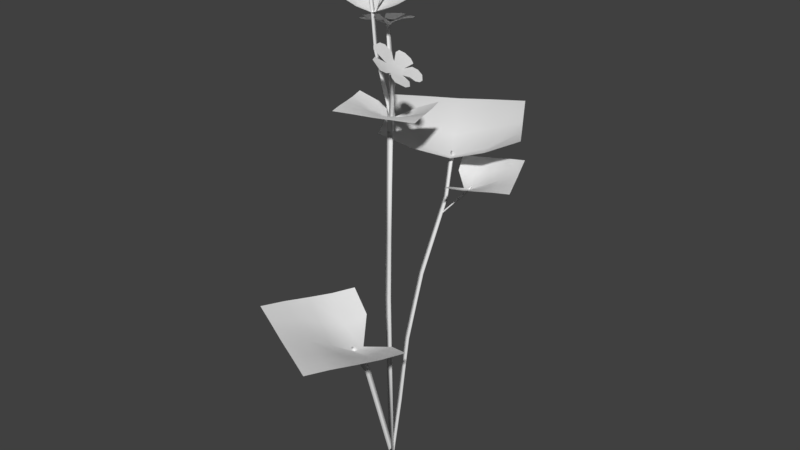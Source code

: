 # Source: Plant_Geranium_01.blend  (saved by Blender 2.78.0; exported with 4.5.12 LTS)
import bpy
from mathutils import Matrix  # noqa: F401  (used for matrix-valued properties, if any)

bpy.ops.wm.read_factory_settings(use_empty=True)
scene = bpy.context.scene
scene.name = 'Scene'

# ---- collections
col_collection_1 = bpy.data.collections.new('Collection 1'); scene.collection.children.link(col_collection_1)

# ---- materials (node trees are filled in below, after node groups)
mat_plant_geranium_01 = bpy.data.materials.new('plant_geranium_01')
mat_plant_geranium_01.alpha_threshold = 0.0
mat_plant_geranium_01.use_transparent_shadow = False
mat_plant_geranium_01.roughness = 0.5
mat_leaf = bpy.data.materials.new('Leaf')
mat_leaf.alpha_threshold = 0.0
mat_leaf.use_transparent_shadow = False
mat_leaf.roughness = 0.5

# ---- material node trees

# ---- world
world_world = bpy.data.worlds.new('World'); scene.world = world_world
world_world.color = (0.05088, 0.05088, 0.05088)
world_world.use_sun_shadow = False
world_world.sun_shadow_jitter_overblur = 0.0
world_world.cycles.sampling_method = 'MANUAL'

# ---- meshes
me_cylinder_001 = bpy.data.meshes.new('Cylinder.001')
me_cylinder_001.from_pydata([(0.1232, -0.07035, 0.07191), (-0.05371, -0.1265, 0.07191), (0.08036, 0.06474, 0.06959), (-0.09659, 0.008569, 0.06959), (0.09108, 0.03097, 0.0682), (0.1018, -0.002804, 0.06968), (0.1125, -0.03658, 0.0717), (0.079, -0.08439, 0.07166), (0.03476, -0.09843, 0.07075), (-0.009473, -0.1125, 0.07166), (-0.06443, -0.09274, 0.0717), (-0.07515, -0.05897, 0.06968), (-0.08587, -0.0252, 0.06828), (-0.05235, 0.02261, 0.05118), (-0.0009266, 0.01401, 0.02975), (0.03612, 0.0507, 0.05061), (0.06828, -0.05062, 0.06631), (0.05756, -0.01685, 0.05519), (0.04684, 0.01692, 0.04129), (0.02405, -0.06466, 0.06172), (0.01333, -0.03089, 0.04376), (0.003516, 1.354e-05, 0.02682), (-0.02019, -0.0787, 0.06631), (-0.03091, -0.04493, 0.05574), (-0.04163, -0.01116, 0.04507), (-0.1034, 0.04369, 0.289), (0.0108, 0.06323, 0.289), (-0.08848, -0.04349, 0.2875), (0.02572, -0.02395, 0.2875), (-0.09221, -0.0217, 0.2867), (-0.09594, 9.801e-05, 0.2876), (-0.09967, 0.02189, 0.2888), (-0.07485, 0.04857, 0.2888), (-0.0463, 0.05346, 0.2882), (-0.01775, 0.05835, 0.2888), (0.01453, 0.04144, 0.2888), (0.01826, 0.01964, 0.2876), (0.02199, -0.002153, 0.2867), (-0.002826, -0.02883, 0.276), (-0.03388, -0.01911, 0.2627), (-0.05993, -0.03861, 0.2757), (-0.07112, 0.02678, 0.2855), (-0.06739, 0.004984, 0.2785), (-0.06366, -0.01681, 0.2699), (-0.04257, 0.03167, 0.2826), (-0.03884, 0.00987, 0.2714), (-0.03542, -0.01007, 0.2608), (-0.01402, 0.03655, 0.2855), (-0.01029, 0.01476, 0.2789), (-0.006556, -0.007039, 0.2722), (-0.04874, 0.07595, 0.2237), (-0.02759, 0.07591, 0.2378), (-0.01519, 0.06799, 0.2441), (-0.01449, 0.05443, 0.2488), (-0.02964, 0.03513, 0.2507), (-0.04218, 0.03415, 0.2474), (-0.05731, 0.04769, 0.2306), (-0.05427, 0.02711, 0.2462), (-0.06281, 0.01591, 0.2474), (-0.09084, 0.01507, 0.2394), (-0.0976, 0.02685, 0.2335), (-0.08354, 0.05364, 0.2209), (-0.09869, 0.04146, 0.2284), (-0.1163, 0.03615, 0.225), (-0.1267, 0.04304, 0.2196), (-0.1333, 0.06652, 0.2099), (-0.1276, 0.07766, 0.2079), (-0.1064, 0.08248, 0.2125), (-0.08262, 0.0758, 0.2138), (-0.1059, 0.0938, 0.2089), (-0.1102, 0.1073, 0.2032), (-0.1018, 0.1186, 0.2019), (-0.08595, 0.1247, 0.2045), (-0.07246, 0.1218, 0.2095), (-0.06579, 0.09331, 0.213), (-0.05546, 0.123, 0.2141), (-0.04158, 0.1251, 0.2174), (-0.02756, 0.1153, 0.2248), (-0.02366, 0.1043, 0.2296), (-0.02679, 0.09325, 0.2323), (-0.03897, 0.08497, 0.2315), (-0.06426, 0.1122, 0.2151), (-0.06837, 0.1079, 0.2153), (-0.06157, 0.0788, 0.2136), (-0.05682, 0.06651, 0.219), (-0.06903, 0.06116, 0.2172), (-0.07508, 0.06916, 0.2128), (-0.07341, 0.08004, 0.2097), (-0.05259, 0.03855, 0.2364), (-0.03183, 0.08166, 0.2282), (-0.09073, 0.04507, 0.223), (-0.09812, 0.08159, 0.2088), (-0.06492, 0.104, 0.2111), (-0.06433, 0.06791, 0.2047), (0.0794, -0.05629, 0.1616), (0.1031, -0.06278, 0.1553), (0.1135, -0.07378, 0.1501), (0.1137, -0.08794, 0.1525), (0.1002, -0.1044, 0.1648), (0.08943, -0.1026, 0.1719), (0.07123, -0.08352, 0.1721), (0.07886, -0.1071, 0.18), (0.07121, -0.1167, 0.1869), (0.04717, -0.1112, 0.2025), (0.04172, -0.0975, 0.2037), (0.04893, -0.0714, 0.1852), (0.04122, -0.08216, 0.2013), (0.02594, -0.08362, 0.2121), (0.01725, -0.07414, 0.2163), (0.0123, -0.04841, 0.2151), (0.01747, -0.03818, 0.2097), (0.03584, -0.03806, 0.197), (0.05037, -0.04873, 0.1802), (0.03661, -0.02648, 0.1944), (0.0333, -0.01152, 0.194), (0.04076, -0.001772, 0.1871), (0.05456, 0.0009065, 0.1772), (0.06604, -0.005142, 0.1704), (0.0653, -0.03448, 0.1673), (0.08064, -0.007836, 0.1608), (0.0926, -0.008811, 0.1528), (0.1043, -0.02213, 0.1471), (0.1073, -0.03432, 0.1473), (0.1043, -0.04505, 0.1513), (0.09367, -0.05084, 0.1596), (0.07279, -0.01698, 0.1679), (0.06914, -0.02044, 0.171), (0.06459, -0.04929, 0.1644), (0.0683, -0.06307, 0.1643), (0.05768, -0.06581, 0.1721), (0.05273, -0.05617, 0.1738), (0.05448, -0.04531, 0.1706), (0.07602, -0.09433, 0.1723), (0.09507, -0.05454, 0.1521), (0.04352, -0.07891, 0.1919), (0.03826, -0.03951, 0.1884), (0.06736, -0.02396, 0.1656), (0.05359, -0.0575, 0.1603), (0.0137, 0.008531, 0.3825), (0.03718, 0.0004342, 0.3879), (0.0477, -0.01154, 0.3891), (0.04555, -0.02516, 0.3932), (0.02663, -0.03911, 0.4005), (0.01411, -0.03588, 0.4019), (-0.0006327, -0.01647, 0.3919), (0.0007599, -0.03876, 0.4052), (-0.009975, -0.04694, 0.4094), (-0.03768, -0.03836, 0.4123), (-0.04185, -0.02447, 0.4093), (-0.02515, -0.001796, 0.3925), (-0.03986, -0.009696, 0.405), (-0.0583, -0.009008, 0.4082), (-0.06706, 0.001278, 0.4071), (-0.0686, 0.02664, 0.4006), (-0.06071, 0.03575, 0.3967), (-0.0388, 0.03336, 0.3932), (-0.01961, 0.01976, 0.3857), (-0.03594, 0.04435, 0.3897), (-0.03735, 0.05916, 0.386), (-0.0268, 0.06749, 0.3818), (-0.009915, 0.06818, 0.3785), (0.00273, 0.06081, 0.3781), (0.0005963, 0.03139, 0.3788), (0.01967, 0.05622, 0.3762), (0.03375, 0.05365, 0.3742), (0.04546, 0.03927, 0.3759), (0.047, 0.02716, 0.3789), (0.0416, 0.01728, 0.3825), (0.02791, 0.01319, 0.3862), (0.008766, 0.04853, 0.3803), (0.003832, 0.0457, 0.382), (-0.0001889, 0.01633, 0.3778), (0.001904, 0.002599, 0.381), (-0.01121, 0.001418, 0.3838), (-0.01548, 0.01134, 0.3819), (-0.01156, 0.02152, 0.3785), (0.002579, -0.02725, 0.3955), (0.03199, 0.00832, 0.3805), (-0.03352, -0.008011, 0.3971), (-0.03313, 0.0305, 0.3867), (0.004167, 0.04144, 0.3768), (-0.009195, 0.007927, 0.3705), (0.0005978, 0.008653, 0.04354), (0.007781, -0.003789, 0.04354), (-0.006585, -0.003789, 0.04354), (2.248e-05, -0.00169, 0.03094), (-0.006908, 0.007582, 0.02771), (0.004885, 0.008771, 0.02912), (-0.04686, 0.04955, 0.1289), (-0.04116, 0.04037, 0.1333), (-0.03553, 0.05045, 0.1316), (-0.07081, 0.0708, 0.2092), (-0.06671, 0.06399, 0.2126), (-0.06246, 0.07142, 0.2114), (0.004673, 0.00304, 0.03094), (0.0116, -0.006232, 0.02771), (-0.0001895, -0.007422, 0.02912), (0.05155, -0.0482, 0.1289), (0.04585, -0.03902, 0.1333), (0.04023, -0.0491, 0.1316), (0.0609, -0.05939, 0.1636), (0.05536, -0.0502, 0.1682), (0.04962, -0.06022, 0.1665), (0.001523, -0.007554, 0.04276), (-0.006824, -0.001632, 0.04572), (0.002739, 0.002122, 0.04442), (-0.04346, -0.01231, 0.2627), (-0.03607, -0.01887, 0.2623), (-0.03412, -0.00929, 0.2636), (-0.05159, -0.01715, 0.3336), (-0.04432, -0.02382, 0.3336), (-0.04226, -0.01426, 0.3348), (-0.02411, -0.01237, 0.1827), (-0.02579, -0.02198, 0.1813), (-0.03353, -0.01565, 0.1826), (-0.0381, -0.01346, 0.2502), (-0.03332, -0.01365, 0.2483), (-0.03577, -0.01755, 0.2514), (-0.01318, 0.000819, 0.3196), (-0.01768, 0.001507, 0.3222), (-0.01566, -0.002732, 0.3234), (-0.005737, 0.008614, 0.3734), (-0.0102, 0.009376, 0.3761), (-0.008231, 0.005116, 0.3774), (-0.0004396, -0.005687, 0.05849), (-0.004422, 0.00121, 0.05849), (-0.008404, -0.005687, 0.05849), (-0.04297, -0.009766, 0.3389), (-0.03833, -0.02241, 0.3436), (-0.05061, -0.02752, 0.3415), (-0.05659, -0.01921, 0.3376), (-0.05482, -0.008178, 0.3351), (-0.04632, -0.03561, 0.3641), (-0.03693, -0.01642, 0.3615), (-0.06324, -0.0322, 0.3584), (-0.06637, -0.01563, 0.3531), (-0.05153, -0.005941, 0.3546), (-0.0459, -0.0201, 0.3294), (-0.05538, -0.02478, 0.3546), (-0.04758, -0.02213, 0.3568), (-0.05008, -0.01362, 0.355), (-0.0574, -0.01194, 0.3524), (-0.05885, -0.01904, 0.3528), (1.863e-09, 0.008294, -5.96e-08), (0.007183, -0.004147, -5.96e-08), (-0.007183, -0.004147, -5.96e-08)], [], [(24, 13, 3, 12), (4, 2, 15, 18), (18, 15, 14, 21), (21, 14, 13, 24), (0, 6, 16, 7), (6, 5, 17, 16), (5, 4, 18, 17), (7, 16, 19, 8), (16, 17, 20, 19), (17, 18, 21, 20), (8, 19, 22, 9), (19, 20, 23, 22), (20, 21, 24, 23), (9, 22, 10, 1), (22, 23, 11, 10), (23, 24, 12, 11), (49, 38, 28, 37), (29, 27, 40, 43), (43, 40, 39, 46), (46, 39, 38, 49), (25, 31, 41, 32), (31, 30, 42, 41), (30, 29, 43, 42), (32, 41, 44, 33), (41, 42, 45, 44), (42, 43, 46, 45), (33, 44, 47, 34), (44, 45, 48, 47), (45, 46, 49, 48), (34, 47, 35, 26), (47, 48, 36, 35), (48, 49, 37, 36), (64, 63, 62, 61, 68, 67, 66, 65), (68, 61, 56, 50, 74), (74, 50, 80, 79, 78, 77, 76, 75, 81), (50, 56, 55, 54, 53, 52, 51), (56, 61, 60, 59, 58, 57), (74, 82, 73, 72, 71, 70, 69, 68), (85, 84, 93), (84, 85, 88), (83, 84, 89), (85, 86, 90), (86, 87, 91), (87, 83, 92), (87, 86, 93), (84, 83, 93), (86, 85, 93), (83, 87, 93), (108, 107, 106, 105, 112, 111, 110, 109), (112, 105, 100, 94, 118), (118, 94, 124, 123, 122, 121, 120, 119, 125), (94, 100, 99, 98, 97, 96, 95), (100, 105, 104, 103, 102, 101), (118, 126, 117, 116, 115, 114, 113, 112), (129, 128, 137), (128, 129, 132), (127, 128, 133), (129, 130, 134), (130, 131, 135), (131, 127, 136), (131, 130, 137), (128, 127, 137), (130, 129, 137), (127, 131, 137), (152, 151, 150, 149, 156, 155, 154, 153), (156, 149, 144, 138, 162), (162, 138, 168, 167, 166, 165, 164, 163, 169), (138, 144, 143, 142, 141, 140, 139), (144, 149, 148, 147, 146, 145), (162, 170, 161, 160, 159, 158, 157, 156), (173, 172, 181), (172, 173, 176), (171, 172, 177), (173, 174, 178), (174, 175, 179), (175, 171, 180), (175, 174, 181), (172, 171, 181), (174, 173, 181), (171, 175, 181), (243, 182, 183, 244), (244, 183, 184, 245), (182, 184, 226, 225), (245, 184, 182, 243), (185, 187, 190, 189), (189, 190, 193, 192), (187, 186, 188, 190), (186, 185, 189, 188), (191, 192, 193), (190, 188, 191, 193), (188, 189, 192, 191), (194, 196, 199, 198), (198, 199, 202, 201), (196, 195, 197, 199), (195, 194, 198, 197), (200, 201, 202), (199, 197, 200, 202), (197, 198, 201, 200), (213, 212, 208, 207), (207, 208, 211, 210), (212, 214, 206, 208), (214, 213, 207, 206), (209, 210, 211), (208, 206, 209, 211), (206, 207, 210, 209), (204, 203, 213, 214), (205, 204, 214, 212), (203, 205, 212, 213), (215, 217, 220, 219), (219, 220, 223, 222), (217, 216, 218, 220), (216, 215, 219, 218), (221, 222, 223), (220, 218, 221, 223), (218, 219, 222, 221), (224, 225, 226), (184, 183, 224, 226), (183, 182, 225, 224), (229, 228, 237), (228, 229, 232), (227, 228, 233), (229, 230, 234), (230, 231, 235), (231, 227, 236), (231, 230, 237), (228, 227, 237), (230, 229, 237), (227, 231, 237), (231, 227, 240, 241), (238, 242, 241, 240, 239), (228, 229, 238, 239), (230, 231, 241, 242), (227, 228, 239, 240), (229, 230, 242, 238), (245, 243, 244)])
me_cylinder_001.polygons.foreach_set('use_smooth', [1, 1, 1, 1, 1, 1, 1, 1, 1, 1, 1, 1, 1, 1, 1, 1, 1, 1, 1, 1, 1, 1, 1, 1, 1, 1, 1, 1, 1, 1, 1, 1, 1, 1, 1, 1, 1, 1, 1, 1, 1, 1, 1, 1, 1, 1, 1, 1, 1, 1, 1, 1, 1, 1, 1, 1, 1, 1, 1, 1, 1, 1, 1, 1, 1, 1, 1, 1, 1, 1, 1, 1, 1, 1, 1, 1, 1, 1, 1, 1, 1, 1, 1, 1, 1, 1, 1, 1, 1, 1, 1, 1, 1, 1, 1, 1, 1, 1, 1, 1, 1, 1, 1, 1, 1, 1, 1, 1, 1, 1, 1, 1, 1, 1, 1, 1, 1, 1, 1, 1, 1, 1, 1, 1, 1, 1, 1, 1, 1, 0, 1, 1, 1, 1, 1])
me_cylinder_001.polygons.foreach_set('material_index', [1, 1, 1, 1, 1, 1, 1, 1, 1, 1, 1, 1, 1, 1, 1, 1, 1, 1, 1, 1, 1, 1, 1, 1, 1, 1, 1, 1, 1, 1, 1, 1, 0, 0, 0, 0, 0, 0, 0, 0, 0, 0, 0, 0, 0, 0, 0, 0, 0, 0, 0, 0, 0, 0, 0, 0, 0, 0, 0, 0, 0, 0, 0, 0, 0, 0, 0, 0, 0, 0, 0, 0, 0, 0, 0, 0, 0, 0, 0, 0, 0, 0, 0, 0, 0, 0, 0, 0, 0, 0, 0, 0, 0, 0, 0, 0, 0, 0, 0, 0, 0, 0, 0, 0, 0, 0, 0, 0, 0, 0, 0, 0, 0, 0, 0, 0, 0, 0, 0, 0, 0, 0, 0, 0, 0, 0, 0, 0, 0, 0, 0, 0, 0, 0, 0])
_uv = me_cylinder_001.uv_layers.new(name='UVMap')
_uv.uv.foreach_set('vector', [0.536, 0.8427, 0.536, 0.9954, 0.7133, 0.9954, 0.7133, 0.8427, 0.004141, 0.8427, 0.004141, 0.9954, 0.1814, 0.9954, 0.1814, 0.8427, 0.1814, 0.8427, 0.1814, 0.9954, 0.3587, 0.9954, 0.3587, 0.8427, 0.3587, 0.8427, 0.3587, 0.9954, 0.536, 0.9954, 0.536, 0.8427, 0.004141, 0.3847, 0.004141, 0.5374, 0.1814, 0.5374, 0.1814, 0.3847, 0.004141, 0.5374, 0.004141, 0.69, 0.1814, 0.69, 0.1814, 0.5374, 0.004141, 0.69, 0.004141, 0.8427, 0.1814, 0.8427, 0.1814, 0.69, 0.1814, 0.3847, 0.1814, 0.5374, 0.3587, 0.5374, 0.3587, 0.3847, 0.1814, 0.5374, 0.1814, 0.69, 0.3587, 0.69, 0.3587, 0.5374, 0.1814, 0.69, 0.1814, 0.8427, 0.3587, 0.8427, 0.3587, 0.69, 0.3587, 0.3847, 0.3587, 0.5374, 0.536, 0.5374, 0.536, 0.3847, 0.3587, 0.5374, 0.3587, 0.69, 0.536, 0.69, 0.536, 0.5374, 0.3587, 0.69, 0.3587, 0.8427, 0.536, 0.8427, 0.536, 0.69, 0.536, 0.3847, 0.536, 0.5374, 0.7133, 0.5374, 0.7133, 0.3847, 0.536, 0.5374, 0.536, 0.69, 0.7133, 0.69, 0.7133, 0.5374, 0.536, 0.69, 0.536, 0.8427, 0.7133, 0.8427, 0.7133, 0.69, 0.536, 0.8427, 0.536, 0.9954, 0.7133, 0.9954, 0.7133, 0.8427, 0.004141, 0.8427, 0.004141, 0.9954, 0.1814, 0.9954, 0.1814, 0.8427, 0.1814, 0.8427, 0.1814, 0.9954, 0.3587, 0.9954, 0.3587, 0.8427, 0.3587, 0.8427, 0.3587, 0.9954, 0.536, 0.9954, 0.536, 0.8427, 0.004141, 0.3847, 0.004141, 0.5374, 0.1814, 0.5374, 0.1814, 0.3847, 0.004141, 0.5374, 0.004141, 0.69, 0.1814, 0.69, 0.1814, 0.5374, 0.004141, 0.69, 0.004141, 0.8427, 0.1814, 0.8427, 0.1814, 0.69, 0.1814, 0.3847, 0.1814, 0.5374, 0.3587, 0.5374, 0.3587, 0.3847, 0.1814, 0.5374, 0.1814, 0.69, 0.3587, 0.69, 0.3587, 0.5374, 0.1814, 0.69, 0.1814, 0.8427, 0.3587, 0.8427, 0.3587, 0.69, 0.3587, 0.3847, 0.3587, 0.5374, 0.536, 0.5374, 0.536, 0.3847, 0.3587, 0.5374, 0.3587, 0.69, 0.536, 0.69, 0.536, 0.5374, 0.3587, 0.69, 0.3587, 0.8427, 0.536, 0.8427, 0.536, 0.69, 0.536, 0.3847, 0.536, 0.5374, 0.7133, 0.5374, 0.7133, 0.3847, 0.536, 0.5374, 0.536, 0.69, 0.7133, 0.69, 0.7133, 0.5374, 0.536, 0.69, 0.536, 0.8427, 0.7133, 0.8427, 0.7133, 0.69, 0.6413, 0.1668, 0.6628, 0.1341, 0.7165, 0.1275, 0.7671, 0.1523, 0.7918, 0.2147, 0.7366, 0.2546, 0.6735, 0.2672, 0.6469, 0.2423, 0.7918, 0.2147, 0.7671, 0.1523, 0.8329, 0.1027, 0.8847, 0.1731, 0.8555, 0.244, 0.8555, 0.244, 0.8847, 0.1731, 0.9237, 0.1782, 0.9653, 0.1869, 0.985, 0.2148, 0.9853, 0.251, 0.9568, 0.2965, 0.9166, 0.3077, 0.8817, 0.2876, 0.8847, 0.1731, 0.8329, 0.1027, 0.8639, 0.03644, 0.8992, 0.02373, 0.96, 0.06029, 0.9717, 0.1001, 0.9457, 0.1381, 0.8329, 0.1027, 0.7671, 0.1523, 0.7048, 0.08423, 0.7115, 0.04208, 0.7891, 0.009736, 0.8237, 0.03126, 0.8555, 0.244, 0.8662, 0.2805, 0.8689, 0.3255, 0.8349, 0.3505, 0.7852, 0.3527, 0.7511, 0.3307, 0.7494, 0.2865, 0.7918, 0.2147, 0.9323, 0.501, 0.9501, 0.501, 0.9393, 0.513, 0.9501, 0.501, 0.9323, 0.501, 0.9436, 0.4584, 0.9499, 0.5198, 0.9501, 0.501, 0.9896, 0.503, 0.9323, 0.501, 0.9285, 0.515, 0.8989, 0.4889, 0.9285, 0.515, 0.9356, 0.5283, 0.9067, 0.541, 0.9356, 0.5283, 0.9499, 0.5198, 0.9587, 0.5513, 0.9356, 0.5283, 0.9285, 0.515, 0.9393, 0.513, 0.9501, 0.501, 0.9499, 0.5198, 0.9393, 0.513, 0.9285, 0.515, 0.9323, 0.501, 0.9393, 0.513, 0.9499, 0.5198, 0.9356, 0.5283, 0.9393, 0.513, 0.6413, 0.1668, 0.6628, 0.1341, 0.7165, 0.1275, 0.7671, 0.1523, 0.7918, 0.2147, 0.7366, 0.2546, 0.6735, 0.2672, 0.6469, 0.2423, 0.7918, 0.2147, 0.7671, 0.1523, 0.8329, 0.1027, 0.8847, 0.1731, 0.8555, 0.244, 0.8555, 0.244, 0.8847, 0.1731, 0.9237, 0.1782, 0.9653, 0.1869, 0.985, 0.2148, 0.9853, 0.251, 0.9568, 0.2965, 0.9166, 0.3077, 0.8817, 0.2876, 0.8847, 0.1731, 0.8329, 0.1027, 0.8639, 0.03644, 0.8992, 0.02373, 0.96, 0.06029, 0.9717, 0.1001, 0.9457, 0.1381, 0.8329, 0.1027, 0.7671, 0.1523, 0.7048, 0.08423, 0.7115, 0.04208, 0.7891, 0.009736, 0.8237, 0.03126, 0.8555, 0.244, 0.8662, 0.2805, 0.8689, 0.3255, 0.8349, 0.3505, 0.7852, 0.3527, 0.7511, 0.3307, 0.7494, 0.2865, 0.7918, 0.2147, 0.9323, 0.501, 0.9501, 0.501, 0.9393, 0.513, 0.9501, 0.501, 0.9323, 0.501, 0.9436, 0.4584, 0.9499, 0.5198, 0.9501, 0.501, 0.9896, 0.503, 0.9323, 0.501, 0.9285, 0.515, 0.8989, 0.4889, 0.9285, 0.515, 0.9356, 0.5283, 0.9067, 0.541, 0.9356, 0.5283, 0.9499, 0.5198, 0.9587, 0.5513, 0.9356, 0.5283, 0.9285, 0.515, 0.9393, 0.513, 0.9501, 0.501, 0.9499, 0.5198, 0.9393, 0.513, 0.9285, 0.515, 0.9323, 0.501, 0.9393, 0.513, 0.9499, 0.5198, 0.9356, 0.5283, 0.9393, 0.513, 0.6413, 0.1668, 0.6628, 0.1341, 0.7165, 0.1275, 0.7671, 0.1523, 0.7918, 0.2147, 0.7366, 0.2546, 0.6735, 0.2672, 0.6469, 0.2423, 0.7918, 0.2147, 0.7671, 0.1523, 0.8329, 0.1027, 0.8847, 0.1731, 0.8555, 0.244, 0.8555, 0.244, 0.8847, 0.1731, 0.9237, 0.1782, 0.9653, 0.1869, 0.985, 0.2148, 0.9853, 0.251, 0.9568, 0.2965, 0.9166, 0.3077, 0.8817, 0.2876, 0.8847, 0.1731, 0.8329, 0.1027, 0.8639, 0.03644, 0.8992, 0.02373, 0.96, 0.06029, 0.9717, 0.1001, 0.9457, 0.1381, 0.8329, 0.1027, 0.7671, 0.1523, 0.7048, 0.08423, 0.7115, 0.04208, 0.7891, 0.009736, 0.8237, 0.03126, 0.8555, 0.244, 0.8662, 0.2805, 0.8689, 0.3255, 0.8349, 0.3505, 0.7852, 0.3527, 0.7511, 0.3307, 0.7494, 0.2865, 0.7918, 0.2147, 0.9323, 0.501, 0.9501, 0.501, 0.9393, 0.513, 0.9501, 0.501, 0.9323, 0.501, 0.9436, 0.4584, 0.9499, 0.5198, 0.9501, 0.501, 0.9896, 0.503, 0.9323, 0.501, 0.9285, 0.515, 0.8989, 0.4889, 0.9285, 0.515, 0.9356, 0.5283, 0.9067, 0.541, 0.9356, 0.5283, 0.9499, 0.5198, 0.9587, 0.5513, 0.9356, 0.5283, 0.9285, 0.515, 0.9393, 0.513, 0.9501, 0.501, 0.9499, 0.5198, 0.9393, 0.513, 0.9285, 0.515, 0.9323, 0.501, 0.9393, 0.513, 0.9499, 0.5198, 0.9356, 0.5283, 0.9393, 0.513, 0.9428, 0.537, 0.9429, 0.5492, 0.9397, 0.5492, 0.9397, 0.537, 0.951, 0.5369, 0.9511, 0.549, 0.9492, 0.5491, 0.9492, 0.5369, 0.9396, 0.4754, 0.9376, 0.4755, 0.9371, 0.4743, 0.9383, 0.4742, 0.9371, 0.4876, 0.9376, 0.4755, 0.9396, 0.4754, 0.9391, 0.4875, 0.9804, 0.4877, 0.9778, 0.4877, 0.9772, 0.4802, 0.9798, 0.4801, 0.9798, 0.4801, 0.9772, 0.4802, 0.9785, 0.4742, 0.9804, 0.4742, 0.9772, 0.4901, 0.9746, 0.4899, 0.9744, 0.481, 0.9769, 0.4811, 0.9718, 0.4744, 0.9744, 0.4742, 0.9731, 0.4838, 0.9706, 0.4838, 0.9657, 0.4997, 0.9641, 0.4994, 0.9657, 0.4991, 0.9769, 0.4811, 0.9744, 0.481, 0.9753, 0.4742, 0.9772, 0.4743, 0.9706, 0.4838, 0.9731, 0.4838, 0.9744, 0.4907, 0.9725, 0.4908, 0.9806, 0.4877, 0.9831, 0.488, 0.9831, 0.4937, 0.9805, 0.4935, 0.9615, 0.5001, 0.9601, 0.5004, 0.9601, 0.4976, 0.9615, 0.4973, 0.9826, 0.4867, 0.9813, 0.4866, 0.9804, 0.4773, 0.9819, 0.4773, 0.978, 0.4879, 0.9805, 0.4877, 0.9798, 0.4972, 0.9772, 0.4972, 0.9698, 0.4988, 0.9698, 0.4997, 0.9676, 0.4992, 0.9819, 0.4773, 0.9804, 0.4773, 0.9811, 0.4743, 0.9826, 0.4742, 0.9772, 0.4972, 0.9798, 0.4972, 0.9805, 0.5002, 0.978, 0.5003, 0.9601, 0.4853, 0.9621, 0.4853, 0.9638, 0.4916, 0.9618, 0.4916, 0.9618, 0.4916, 0.9638, 0.4916, 0.964, 0.4972, 0.9619, 0.4973, 0.9662, 0.4866, 0.964, 0.4865, 0.9648, 0.48, 0.967, 0.48, 0.9697, 0.4865, 0.9676, 0.4867, 0.9684, 0.4801, 0.9706, 0.48, 0.9676, 0.4991, 0.9676, 0.4998, 0.9657, 0.4995, 0.967, 0.48, 0.9648, 0.48, 0.9654, 0.4742, 0.9676, 0.4742, 0.9706, 0.48, 0.9684, 0.4801, 0.9677, 0.4743, 0.9698, 0.4742, 0.9706, 0.4977, 0.9685, 0.498, 0.9676, 0.4867, 0.9697, 0.4865, 0.9676, 0.4979, 0.9654, 0.4977, 0.964, 0.4865, 0.9662, 0.4866, 0.962, 0.4742, 0.964, 0.4742, 0.9621, 0.4853, 0.9601, 0.4853, 0.9718, 0.5009, 0.9708, 0.5008, 0.9706, 0.4951, 0.9716, 0.4952, 0.9716, 0.4952, 0.9706, 0.4951, 0.9708, 0.4908, 0.9718, 0.4909, 0.9744, 0.5014, 0.9732, 0.5015, 0.9724, 0.4954, 0.9736, 0.4952, 0.9761, 0.4901, 0.9772, 0.4901, 0.9762, 0.4963, 0.9751, 0.4962, 0.9657, 0.4997, 0.9657, 0.5001, 0.9648, 0.4999, 0.9736, 0.4952, 0.9724, 0.4954, 0.9732, 0.491, 0.9744, 0.4908, 0.9751, 0.4962, 0.9762, 0.4963, 0.9772, 0.5007, 0.9762, 0.5006, 0.9698, 0.4997, 0.9698, 0.5003, 0.9683, 0.5, 0.9492, 0.5491, 0.9511, 0.549, 0.9503, 0.5503, 0.9493, 0.5503, 0.9397, 0.5492, 0.9429, 0.5492, 0.942, 0.5504, 0.9402, 0.5504, 0.9323, 0.501, 0.9501, 0.501, 0.9393, 0.513, 0.9501, 0.501, 0.9323, 0.501, 0.9436, 0.4584, 0.9499, 0.5198, 0.9501, 0.501, 0.9896, 0.503, 0.9323, 0.501, 0.9285, 0.515, 0.8989, 0.4889, 0.9285, 0.515, 0.9356, 0.5283, 0.9067, 0.541, 0.9356, 0.5283, 0.9499, 0.5198, 0.9587, 0.5513, 0.9356, 0.5283, 0.9285, 0.515, 0.9393, 0.513, 0.9501, 0.501, 0.9499, 0.5198, 0.9393, 0.513, 0.9285, 0.515, 0.9323, 0.501, 0.9393, 0.513, 0.9499, 0.5198, 0.9356, 0.5283, 0.9393, 0.513, 0.7761, 0.3091, 0.7706, 0.2938, 0.8113, 0.2878, 0.814, 0.2988, 0.7945, 0.339, 0.7905, 0.3236, 0.7985, 0.3091, 0.814, 0.3185, 0.814, 0.3392, 0.814, 0.3066, 0.8445, 0.3096, 0.8445, 0.3419, 0.8251, 0.3418, 0.8152, 0.2816, 0.814, 0.262, 0.8505, 0.2796, 0.849, 0.2908, 0.7706, 0.2938, 0.7776, 0.262, 0.814, 0.2674, 0.8113, 0.2878, 0.8152, 0.3066, 0.8152, 0.2816, 0.849, 0.2908, 0.8475, 0.3066, 0.9492, 0.5369, 0.9428, 0.537, 0.951, 0.5369])
me_cylinder_001.materials.append(mat_plant_geranium_01)
me_cylinder_001.materials.append(mat_leaf)
me_cylinder_001.use_remesh_preserve_volume = False
me_cylinder_001.use_remesh_preserve_attributes = False
me_cylinder_001.use_mirror_vertex_groups = False
me_cylinder_001.update()
me_cylinder = bpy.data.meshes.new('Cylinder')
me_cylinder.from_pydata([(0.1762, 0.2594, 0.768), (0.2528, 0.08768, 0.768), (0.0451, 0.2009, 0.7656), (0.1217, 0.02917, 0.7656), (0.07787, 0.2155, 0.7642), (0.1106, 0.2301, 0.7657), (0.1434, 0.2448, 0.7677), (0.1953, 0.2165, 0.7677), (0.2145, 0.1735, 0.7668), (0.2337, 0.1306, 0.7677), (0.2201, 0.07305, 0.7677), (0.1873, 0.05843, 0.7657), (0.1545, 0.0438, 0.7643), (0.1026, 0.0721, 0.747), (0.1054, 0.1248, 0.7252), (0.06426, 0.158, 0.7464), (0.1626, 0.2018, 0.7623), (0.1298, 0.1872, 0.751), (0.09703, 0.1726, 0.7369), (0.1817, 0.1589, 0.7576), (0.149, 0.1443, 0.7394), (0.119, 0.1309, 0.7223), (0.2009, 0.116, 0.7623), (0.1681, 0.1014, 0.7516), (0.1354, 0.08673, 0.7408), (0.08912, 0.3817, 0.8556), (-0.1778, 0.2167, 0.8556), (0.2151, 0.178, 0.8516), (-0.05178, 0.0129, 0.8516), (0.1836, 0.2289, 0.8493), (0.1521, 0.2798, 0.8518), (0.1206, 0.3308, 0.8552), (0.0224, 0.3404, 0.8551), (-0.04433, 0.2992, 0.8536), (-0.1111, 0.2579, 0.8551), (-0.1463, 0.1657, 0.8552), (-0.1148, 0.1148, 0.8518), (-0.08328, 0.06384, 0.8494), (0.01495, 0.05416, 0.8205), (0.06055, 0.1296, 0.7843), (0.1484, 0.1367, 0.8195), (0.0539, 0.2895, 0.8461), (0.0854, 0.2386, 0.8273), (0.1169, 0.1876, 0.8038), (-0.01283, 0.2482, 0.8383), (0.01867, 0.1973, 0.808), (0.0475, 0.1507, 0.7793), (-0.07956, 0.207, 0.8461), (-0.04805, 0.156, 0.8282), (-0.01655, 0.1051, 0.8102), (-0.2554, -0.1851, 0.4194), (0.02447, -0.3271, 0.4194), (-0.147, 0.02851, 0.4155), (0.1328, -0.1135, 0.4155), (-0.1741, -0.0249, 0.4131), (-0.2012, -0.07831, 0.4156), (-0.2283, -0.1317, 0.4191), (-0.1854, -0.2206, 0.419), (-0.1155, -0.2561, 0.4174), (-0.0455, -0.2916, 0.419), (0.05157, -0.2737, 0.4191), (0.07866, -0.2203, 0.4156), (0.1058, -0.1669, 0.4133), (0.06288, -0.07796, 0.3844), (-0.02525, -0.07828, 0.3481), (-0.07705, -0.006977, 0.3834), (-0.1583, -0.1672, 0.4099), (-0.1312, -0.1138, 0.3911), (-0.1041, -0.06039, 0.3676), (-0.08837, -0.2027, 0.4022), (-0.06128, -0.1493, 0.3718), (-0.03648, -0.1004, 0.3432), (-0.0184, -0.2382, 0.4099), (0.008692, -0.1848, 0.3921), (0.03579, -0.1314, 0.374), (-0.006283, 0.01163, -0.01176), (0.0009003, -0.0008081, -0.01176), (-0.01347, -0.0008081, -0.01176), (-0.01041, 0.009157, 0.2946), (-0.01041, 0.009157, 0.6143), (-0.003231, -0.003285, 0.6143), (-0.003231, -0.003285, 0.2946), (-0.0176, -0.003285, 0.6143), (-0.0176, -0.003285, 0.2946), (-0.01179, 0.008336, 0.45), (-0.004602, -0.004106, 0.45), (-0.01897, -0.004106, 0.45), (-0.01141, 0.001754, -0.01036), (0.03266, 0.05721, 0.5131), (-0.006756, 0.01012, -0.01309), (0.03892, 0.06665, 0.5064), (-0.001803, 0.001798, -0.01265), (0.04408, 0.05625, 0.5104), (0.004528, 0.01155, 0.1639), (0.01785, 0.02309, 0.3429), (0.02355, 0.03318, 0.339), (0.01008, 0.02153, 0.1607), (0.02931, 0.02301, 0.3402), (0.01598, 0.01161, 0.1612), (0.01176, 0.01597, 0.2525), (0.01731, 0.02596, 0.2492), (0.02321, 0.01602, 0.2497), (0.06158, 0.1242, 0.6872), (0.05495, 0.116, 0.6959), (0.06628, 0.1142, 0.6934), (0.05363, 0.1482, 0.7545), (0.04503, 0.1411, 0.7627), (0.05663, 0.1396, 0.7635), (-0.005446, 0.004314, 0.01502), (-0.009323, -0.006594, 0.006395), (-0.01685, 0.002563, 0.01017), (-0.02569, -0.07189, 0.2715), (-0.02121, -0.06205, 0.2833), (-0.03272, -0.06296, 0.2787), (-0.03654, -0.1079, 0.342), (-0.03197, -0.09816, 0.3543), (-0.04349, -0.09894, 0.3498), (0.05589, 0.1065, 0.6558), (0.05944, 0.1065, 0.6521), (0.05889, 0.1028, 0.656), (0.1057, 0.1288, 0.7074), (0.1027, 0.1294, 0.7115), (0.1055, 0.1255, 0.712), (0.1199, 0.1357, 0.7275), (0.1169, 0.1363, 0.7317), (0.1197, 0.1324, 0.7322), (0.04748, 0.1636, 0.7828), (0.04112, 0.1584, 0.7889), (0.0497, 0.1573, 0.7895), (-0.006881, 0.01128, 0.8717), (0.0003025, -0.001166, 0.8717), (-0.01406, -0.001166, 0.8717)], [], [(24, 13, 3, 12), (4, 2, 15, 18), (18, 15, 14, 21), (21, 14, 13, 24), (0, 6, 16, 7), (6, 5, 17, 16), (5, 4, 18, 17), (7, 16, 19, 8), (16, 17, 20, 19), (17, 18, 21, 20), (8, 19, 22, 9), (19, 20, 23, 22), (20, 21, 24, 23), (9, 22, 10, 1), (22, 23, 11, 10), (23, 24, 12, 11), (49, 37, 28, 38), (29, 43, 40, 27), (43, 46, 39, 40), (46, 49, 38, 39), (25, 32, 41, 31), (31, 41, 42, 30), (30, 42, 43, 29), (32, 33, 44, 41), (41, 44, 45, 42), (42, 45, 46, 43), (33, 34, 47, 44), (44, 47, 48, 45), (45, 48, 49, 46), (34, 26, 35, 47), (47, 35, 36, 48), (48, 36, 37, 49), (74, 62, 53, 63), (54, 68, 65, 52), (68, 71, 64, 65), (71, 74, 63, 64), (50, 57, 66, 56), (56, 66, 67, 55), (55, 67, 68, 54), (57, 58, 69, 66), (66, 69, 70, 67), (67, 70, 71, 68), (58, 59, 72, 69), (69, 72, 73, 70), (70, 73, 74, 71), (59, 51, 60, 72), (72, 60, 61, 73), (73, 61, 62, 74), (75, 76, 77), (77, 83, 78, 75), (86, 82, 79, 84), (76, 81, 83, 77), (85, 80, 82, 86), (75, 78, 81, 76), (84, 79, 80, 85), (78, 84, 85, 81), (81, 85, 86, 83), (83, 86, 84, 78), (94, 88, 90, 95), (95, 90, 92, 97), (88, 92, 104, 103), (97, 92, 88, 94), (91, 98, 93, 87), (101, 97, 94, 99), (89, 96, 98, 91), (100, 95, 97, 101), (87, 93, 96, 89), (99, 94, 95, 100), (93, 99, 100, 96), (96, 100, 101, 98), (98, 101, 99, 93), (103, 104, 107, 106), (92, 90, 102, 104), (90, 88, 103, 102), (106, 107, 128, 127), (104, 102, 105, 107), (102, 103, 106, 105), (108, 110, 113, 112), (112, 113, 116, 115), (110, 109, 111, 113), (109, 108, 112, 111), (114, 115, 116), (113, 111, 114, 116), (111, 112, 115, 114), (117, 119, 122, 121), (121, 122, 125, 124), (119, 118, 120, 122), (118, 117, 121, 120), (123, 124, 125), (122, 120, 123, 125), (120, 121, 124, 123), (126, 127, 128), (107, 105, 126, 128), (105, 106, 127, 126), (82, 131, 129, 79), (80, 130, 131, 82), (79, 129, 130, 80), (131, 130, 129)])
me_cylinder.polygons.foreach_set('use_smooth', [True] * 98)
me_cylinder.polygons.foreach_set('material_index', [1, 1, 1, 1, 1, 1, 1, 1, 1, 1, 1, 1, 1, 1, 1, 1, 1, 1, 1, 1, 1, 1, 1, 1, 1, 1, 1, 1, 1, 1, 1, 1, 1, 1, 1, 1, 1, 1, 1, 1, 1, 1, 1, 1, 1, 1, 1, 1, 0, 0, 0, 0, 0, 0, 0, 0, 0, 0, 0, 0, 0, 0, 0, 0, 0, 0, 0, 0, 0, 0, 0, 0, 0, 0, 0, 0, 0, 0, 0, 0, 0, 0, 0, 0, 0, 0, 0, 0, 0, 0, 0, 0, 0, 0, 0, 0, 0, 0])
_uv = me_cylinder.uv_layers.new(name='UVMap')
_uv.uv.foreach_set('vector', [0.536, 0.8427, 0.536, 0.9954, 0.7133, 0.9954, 0.7133, 0.8427, 0.004141, 0.8427, 0.004141, 0.9954, 0.1814, 0.9954, 0.1814, 0.8427, 0.1814, 0.8427, 0.1814, 0.9954, 0.3587, 0.9954, 0.3587, 0.8427, 0.3587, 0.8427, 0.3587, 0.9954, 0.536, 0.9954, 0.536, 0.8427, 0.004141, 0.3847, 0.004141, 0.5374, 0.1814, 0.5374, 0.1814, 0.3847, 0.004141, 0.5374, 0.004141, 0.69, 0.1814, 0.69, 0.1814, 0.5374, 0.004141, 0.69, 0.004141, 0.8427, 0.1814, 0.8427, 0.1814, 0.69, 0.1814, 0.3847, 0.1814, 0.5374, 0.3587, 0.5374, 0.3587, 0.3847, 0.1814, 0.5374, 0.1814, 0.69, 0.3587, 0.69, 0.3587, 0.5374, 0.1814, 0.69, 0.1814, 0.8427, 0.3587, 0.8427, 0.3587, 0.69, 0.3587, 0.3847, 0.3587, 0.5374, 0.536, 0.5374, 0.536, 0.3847, 0.3587, 0.5374, 0.3587, 0.69, 0.536, 0.69, 0.536, 0.5374, 0.3587, 0.69, 0.3587, 0.8427, 0.536, 0.8427, 0.536, 0.69, 0.536, 0.3847, 0.536, 0.5374, 0.7133, 0.5374, 0.7133, 0.3847, 0.536, 0.5374, 0.536, 0.69, 0.7133, 0.69, 0.7133, 0.5374, 0.536, 0.69, 0.536, 0.8427, 0.7133, 0.8427, 0.7133, 0.69, 0.536, 0.8427, 0.7133, 0.8427, 0.7133, 0.9954, 0.536, 0.9954, 0.004141, 0.8427, 0.1814, 0.8427, 0.1814, 0.9954, 0.004141, 0.9954, 0.1814, 0.8427, 0.3587, 0.8427, 0.3587, 0.9954, 0.1814, 0.9954, 0.3587, 0.8427, 0.536, 0.8427, 0.536, 0.9954, 0.3587, 0.9954, 0.004141, 0.3847, 0.1814, 0.3847, 0.1814, 0.5374, 0.004141, 0.5374, 0.004141, 0.5374, 0.1814, 0.5374, 0.1814, 0.69, 0.004141, 0.69, 0.004141, 0.69, 0.1814, 0.69, 0.1814, 0.8427, 0.004141, 0.8427, 0.1814, 0.3847, 0.3587, 0.3847, 0.3587, 0.5374, 0.1814, 0.5374, 0.1814, 0.5374, 0.3587, 0.5374, 0.3587, 0.69, 0.1814, 0.69, 0.1814, 0.69, 0.3587, 0.69, 0.3587, 0.8427, 0.1814, 0.8427, 0.3587, 0.3847, 0.536, 0.3847, 0.536, 0.5374, 0.3587, 0.5374, 0.3587, 0.5374, 0.536, 0.5374, 0.536, 0.69, 0.3587, 0.69, 0.3587, 0.69, 0.536, 0.69, 0.536, 0.8427, 0.3587, 0.8427, 0.536, 0.3847, 0.7133, 0.3847, 0.7133, 0.5374, 0.536, 0.5374, 0.536, 0.5374, 0.7133, 0.5374, 0.7133, 0.69, 0.536, 0.69, 0.536, 0.69, 0.7133, 0.69, 0.7133, 0.8427, 0.536, 0.8427, 0.536, 0.8427, 0.7133, 0.8427, 0.7133, 0.9954, 0.536, 0.9954, 0.004141, 0.8427, 0.1814, 0.8427, 0.1814, 0.9954, 0.004141, 0.9954, 0.1814, 0.8427, 0.3587, 0.8427, 0.3587, 0.9954, 0.1814, 0.9954, 0.3587, 0.8427, 0.536, 0.8427, 0.536, 0.9954, 0.3587, 0.9954, 0.004141, 0.3847, 0.1814, 0.3847, 0.1814, 0.5374, 0.004141, 0.5374, 0.004141, 0.5374, 0.1814, 0.5374, 0.1814, 0.69, 0.004141, 0.69, 0.004141, 0.69, 0.1814, 0.69, 0.1814, 0.8427, 0.004141, 0.8427, 0.1814, 0.3847, 0.3587, 0.3847, 0.3587, 0.5374, 0.1814, 0.5374, 0.1814, 0.5374, 0.3587, 0.5374, 0.3587, 0.69, 0.1814, 0.69, 0.1814, 0.69, 0.3587, 0.69, 0.3587, 0.8427, 0.1814, 0.8427, 0.3587, 0.3847, 0.536, 0.3847, 0.536, 0.5374, 0.3587, 0.5374, 0.3587, 0.5374, 0.536, 0.5374, 0.536, 0.69, 0.3587, 0.69, 0.3587, 0.69, 0.536, 0.69, 0.536, 0.8427, 0.3587, 0.8427, 0.536, 0.3847, 0.7133, 0.3847, 0.7133, 0.5374, 0.536, 0.5374, 0.536, 0.5374, 0.7133, 0.5374, 0.7133, 0.69, 0.536, 0.69, 0.536, 0.69, 0.7133, 0.69, 0.7133, 0.8427, 0.536, 0.8427, 0.9676, 0.4979, 0.9676, 0.4991, 0.9648, 0.4985, 0.9376, 0.5502, 0.9366, 0.5255, 0.9386, 0.5254, 0.9396, 0.5501, 0.9363, 0.513, 0.9366, 0.4997, 0.9386, 0.4997, 0.9383, 0.5129, 0.9511, 0.4742, 0.951, 0.499, 0.9491, 0.499, 0.9492, 0.4743, 0.9509, 0.5115, 0.951, 0.5248, 0.9491, 0.5248, 0.9491, 0.5116, 0.9429, 0.4742, 0.9428, 0.499, 0.9396, 0.499, 0.9397, 0.4742, 0.9428, 0.5116, 0.9428, 0.5248, 0.9396, 0.5248, 0.9396, 0.5116, 0.9428, 0.499, 0.9428, 0.5116, 0.9396, 0.5116, 0.9396, 0.499, 0.951, 0.499, 0.9509, 0.5115, 0.9491, 0.5116, 0.9491, 0.499, 0.9366, 0.5255, 0.9363, 0.513, 0.9383, 0.5129, 0.9386, 0.5254, 0.9363, 0.503, 0.9356, 0.5171, 0.9338, 0.5166, 0.9346, 0.5028, 0.9102, 0.5025, 0.91, 0.5162, 0.9073, 0.5164, 0.9076, 0.5025, 0.9211, 0.4967, 0.9195, 0.4971, 0.9222, 0.4823, 0.9239, 0.482, 0.92, 0.5107, 0.9195, 0.4971, 0.9211, 0.4967, 0.9214, 0.5104, 0.9296, 0.5387, 0.9244, 0.525, 0.9258, 0.5246, 0.9308, 0.5385, 0.9219, 0.5179, 0.92, 0.5107, 0.9214, 0.5104, 0.9233, 0.5176, 0.9195, 0.4743, 0.9147, 0.4882, 0.9122, 0.4881, 0.9174, 0.4742, 0.9121, 0.4953, 0.9102, 0.5025, 0.9076, 0.5025, 0.9096, 0.4952, 0.9358, 0.4743, 0.9357, 0.4885, 0.9341, 0.4884, 0.9344, 0.4742, 0.9359, 0.4957, 0.9363, 0.503, 0.9346, 0.5028, 0.9343, 0.4955, 0.9357, 0.4885, 0.9359, 0.4957, 0.9343, 0.4955, 0.9341, 0.4884, 0.9147, 0.4882, 0.9121, 0.4953, 0.9096, 0.4952, 0.9122, 0.4881, 0.9244, 0.525, 0.9219, 0.5179, 0.9233, 0.5176, 0.9258, 0.5246, 0.9239, 0.482, 0.9222, 0.4823, 0.9261, 0.4765, 0.9279, 0.4764, 0.9073, 0.5164, 0.91, 0.5162, 0.9133, 0.5311, 0.9106, 0.5315, 0.9338, 0.5166, 0.9356, 0.5171, 0.9327, 0.5323, 0.9308, 0.5317, 0.9279, 0.4764, 0.9261, 0.4765, 0.9295, 0.4743, 0.9308, 0.4742, 0.9106, 0.5315, 0.9133, 0.5311, 0.9167, 0.5367, 0.9145, 0.5374, 0.9308, 0.5317, 0.9327, 0.5323, 0.9354, 0.5378, 0.9332, 0.5372, 0.9574, 0.4745, 0.9601, 0.4742, 0.9584, 0.4956, 0.9558, 0.4958, 0.9558, 0.4958, 0.9584, 0.4956, 0.9601, 0.5012, 0.9574, 0.5014, 0.953, 0.4743, 0.9558, 0.4742, 0.9538, 0.4962, 0.9511, 0.4966, 0.9491, 0.5033, 0.9462, 0.5029, 0.9429, 0.4806, 0.9459, 0.4813, 0.9698, 0.4988, 0.9676, 0.4985, 0.9698, 0.498, 0.9511, 0.4966, 0.9538, 0.4962, 0.9558, 0.5023, 0.953, 0.5027, 0.9459, 0.4813, 0.9429, 0.4806, 0.946, 0.4742, 0.9491, 0.4749, 0.963, 0.4973, 0.964, 0.4974, 0.964, 0.502, 0.963, 0.5018, 0.963, 0.4989, 0.9619, 0.4988, 0.9619, 0.4973, 0.963, 0.4974, 0.982, 0.5017, 0.9809, 0.5018, 0.9805, 0.4959, 0.9817, 0.4958, 0.9823, 0.4937, 0.9835, 0.4938, 0.9831, 0.4999, 0.982, 0.4998, 0.9624, 0.5001, 0.9616, 0.4999, 0.9624, 0.4996, 0.9817, 0.4958, 0.9805, 0.4959, 0.9809, 0.4939, 0.982, 0.4937, 0.982, 0.4998, 0.9831, 0.4999, 0.9835, 0.5019, 0.9824, 0.5018, 0.9616, 0.4993, 0.963, 0.4989, 0.963, 0.4996, 0.9145, 0.5374, 0.9167, 0.5367, 0.9195, 0.5392, 0.9178, 0.5396, 0.9332, 0.5372, 0.9354, 0.5378, 0.9363, 0.54, 0.9346, 0.5396, 0.9366, 0.4997, 0.9371, 0.4876, 0.9391, 0.4875, 0.9386, 0.4997, 0.951, 0.5248, 0.951, 0.5369, 0.9492, 0.5369, 0.9491, 0.5248, 0.9428, 0.5248, 0.9428, 0.537, 0.9397, 0.537, 0.9396, 0.5248, 0.9492, 0.5369, 0.951, 0.5369, 0.9428, 0.537])
me_cylinder.materials.append(mat_plant_geranium_01)
me_cylinder.materials.append(mat_leaf)
me_cylinder.use_remesh_preserve_volume = False
me_cylinder.use_remesh_preserve_attributes = False
me_cylinder.use_mirror_vertex_groups = False
me_cylinder.update()

# ---- objects
ob_plant_geranium_01_top = bpy.data.objects.new('Plant_Geranium_01_Top', me_cylinder_001)
ob_plant_geranium_01_buttom = bpy.data.objects.new('Plant_Geranium_01_Buttom', me_cylinder)

# ---- transforms, parenting, visibility, modifiers, constraints
ob_plant_geranium_01_top.location = (-0.006881, 0.002981, 0.8717)
ob_plant_geranium_01_top.lineart.crease_threshold = 0.0
ob_plant_geranium_01_buttom.location = (0.0, 0.0, 0.0)
ob_plant_geranium_01_buttom.lineart.crease_threshold = 0.0

# ---- collection membership
col_collection_1.objects.link(ob_plant_geranium_01_top)
col_collection_1.objects.link(ob_plant_geranium_01_buttom)

# ---- scene / render settings (as saved in the file)
scene.frame_start = 1; scene.frame_end = 250; scene.frame_set(1)
scene.render.engine = 'BLENDER_EEVEE_NEXT'
scene.render.resolution_percentage = 50
scene.render.dither_intensity = 0.0
scene.cycles.use_denoising = False
scene.cycles.samples = 128
scene.cycles.sampling_pattern = 'TABULATED_SOBOL'
scene.cycles.light_sampling_threshold = 0.0
scene.cycles.use_adaptive_sampling = False
scene.cycles.use_light_tree = False
scene.cycles.blur_glossy = 0.0
scene.cycles.sample_clamp_indirect = 0.0
scene.view_settings.view_transform = 'Standard'
bpy.context.view_layer.update()

# ---- added for rendering (the .blend has no active camera and no usable light): camera, sun
cam_auto = bpy.data.cameras.new('AutoCamera')
cam_auto.lens = 50.0
cam_auto.sensor_width = 36.0
cam_auto.clip_end = 1000.0
ob_auto_camera = bpy.data.objects.new('AutoCamera', cam_auto)
scene.collection.objects.link(ob_auto_camera)
ob_auto_camera.location = (1.44488, -1.7081, 1.79239)
ob_auto_camera.rotation_euler = (1.09748, -7.21219e-08, 0.694738)
scene.camera = ob_auto_camera
light_auto_sun = bpy.data.lights.new('AutoSun', 'SUN')
light_auto_sun.energy = 3.0
light_auto_sun.angle = 0.0523599
ob_auto_sun = bpy.data.objects.new('AutoSun', light_auto_sun)
scene.collection.objects.link(ob_auto_sun)
ob_auto_sun.rotation_euler = (0.872665, 0.174533, 0.523599)
bpy.context.view_layer.update()
